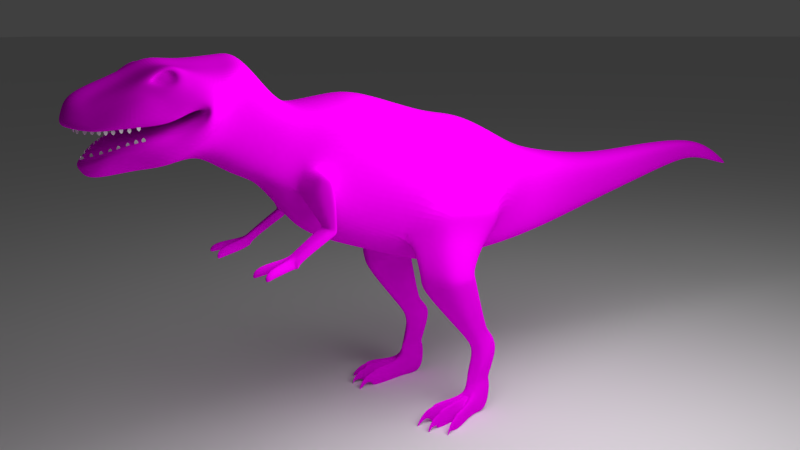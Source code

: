 # Source: trex.blend  (saved by Blender 2.73.0; exported with 4.5.12 LTS)
import bpy
from mathutils import Matrix  # noqa: F401  (used for matrix-valued properties, if any)

bpy.ops.wm.read_factory_settings(use_empty=True)
scene = bpy.context.scene
scene.name = 'Scene'

# ---- collections
col_collection_1 = bpy.data.collections.new('Collection 1'); scene.collection.children.link(col_collection_1)
col_collection_10 = bpy.data.collections.new('Collection 10'); scene.collection.children.link(col_collection_10)

# ---- images (referenced by path relative to the original .blend; pixels are not part of the script)
import os
ASSET_DIR = os.environ.get("B2B_ASSET_DIR", "")  # directory of the original .blend (textures are referenced by path, not embedded)
HERE = os.path.dirname(os.path.abspath(__file__))  # packed textures are extracted next to this script under _unpacked/

def load_image(name, relpath, width, height, colorspace="sRGB"):
    """Load a texture the original file referenced (path relative to the .blend, or extracted next to this script)."""
    p = next((c for c in (os.path.join(HERE, relpath), os.path.join(ASSET_DIR, relpath)) if relpath and os.path.exists(c)), "")
    if p:
        img = bpy.data.images.load(p, check_existing=True)
        img.name = name
    else:  # same state as the original file: an image datablock whose file is absent (Cycles renders it pink)
        img = bpy.data.images.new(name, width, height)
        img.source = "FILE"
        img.filepath = "//" + (relpath or name)
    img.colorspace_settings.name = colorspace
    return img
img_trex_tex_png = load_image('trex_tex.png', 'trex_tex.png', 1024, 1024, 'sRGB')

# ---- materials (node trees are filled in below, after node groups)
mat_material = bpy.data.materials.new('Material')
mat_material.alpha_threshold = 0.0
mat_material.roughness = 0.5
mat_material.line_color = (0.0, 0.0, 0.0, 1.0)

# ---- material node trees
mat_material.use_nodes = True; mat_material.node_tree.nodes.clear()
_N = mat_material.node_tree.nodes; _L = mat_material.node_tree.links
n0 = _N.new('ShaderNodeOutputMaterial'); n0.name = 'Material Output'; n0.location = (300, 300)
n1 = _N.new('ShaderNodeBsdfDiffuse'); n1.name = 'Diffuse BSDF'; n1.location = (10, 300)
n2 = _N.new('ShaderNodeTexImage'); n2.name = 'Image Texture'; n2.location = (-180, 300)
n2.width = 140
n2.image = img_trex_tex_png
_L.new(n1.outputs[0], n0.inputs[0])
_L.new(n2.outputs[0], n1.inputs[0])
n0.is_active_output = True

# ---- world
world_world = bpy.data.worlds.new('World'); scene.world = world_world
world_world.color = (0.05088, 0.05088, 0.05088)
world_world.use_sun_shadow = False
world_world.sun_shadow_jitter_overblur = 0.0
world_world.cycles.sampling_method = 'MANUAL'
world_world.cycles.sample_map_resolution = 256

# ---- cameras
cam_camera_001 = bpy.data.cameras.new('Camera.001')
cam_camera_001.clip_end = 100.0
cam_camera_001.lens = 35.0
cam_camera_001.sensor_width = 32.0
cam_camera_001.sensor_height = 18.0
cam_camera_001.display_size = 2.0
cam_camera_001.dof.focus_distance = 0.0

# ---- lights
light_point = bpy.data.lights.new('Point', 'POINT')
light_point.transmission_factor = 0.0
light_point.energy = 1000.0
light_point.shadow_buffer_clip_start = 0.5
light_point.shadow_soft_size = 3.0
light_point.shadow_maximum_resolution = 0.006
light_point.use_absolute_resolution = True
light_point.cycles.use_multiple_importance_sampling = False

# ---- meshes
me_cube = bpy.data.meshes.new('Cube')
me_cube.from_pydata([(0.5482, -3.654, 1.434), (0.2405, -4.364, 1.316), (0.4151, -3.627, 1.807), (0.1681, -4.33, 1.557), (0.5728, -3.543, 1.481), (0.4804, -3.287, 1.674), (0.5804, -3.509, 1.45), (0.4817, -3.409, 1.234), (0.4176, -3.686, 1.339), (0.0, -3.917, 1.403), (0.4163, -3.802, 1.048), (0.0, -3.824, 1.927), (0.2796, -4.29, 1.163), (0.3686, -3.793, 1.871), (0.1736, -4.203, 1.027), (0.5002, -3.78, 1.308), (5.408e-07, -3.604, 1.454), (0.0, -4.629, 1.346), (0.0, -3.587, 1.879), (0.0, -4.51, 1.661), (6.305e-07, -3.444, 1.521), (0.0, -3.143, 1.938), (9.895e-07, -3.394, 1.477), (0.3055, -3.246, 1.412), (9.895e-07, -3.588, 1.393), (0.0, -3.717, 0.9265), (1.079e-06, -4.522, 1.071), (1.169e-06, -4.397, 0.8806), (0.4443, -4.123, 1.356), (0.3145, -4.051, 1.699), (0.0, -4.282, 1.344), (0.0, -4.061, 1.79), (0.3449, -3.953, 1.072), (0.4769, -3.976, 1.273), (0.0, -4.069, 1.227), (0.0, -4.001, 0.9332), (0.5143, -3.647, 1.66), (0.2274, -4.346, 1.441), (0.5601, -3.41, 1.582), (0.5644, -3.478, 1.314), (0.4916, -3.739, 1.264), (0.4671, -3.833, 1.593), (0.2712, -4.245, 1.092), (0.0, -4.457, 0.9719), (0.0, -4.567, 1.51), (0.4121, -4.105, 1.513), (0.4436, -3.964, 1.168), (0.3633, -4.033, 1.625), (0.3802, -3.748, 1.769), (0.3663, -3.797, 1.788), (0.3501, -3.875, 1.736), (0.4099, -3.754, 1.725), (0.3958, -3.809, 1.705), (0.3647, -3.869, 1.714), (0.3872, -3.911, 1.691), (0.437, -3.815, 1.676), (0.3638, -3.92, 1.727), (0.4596, -3.726, 1.708), (0.3898, -3.796, 1.809), (0.4121, -3.717, 1.779), (0.3917, -3.948, 1.671), (0.3608, -3.959, 1.718), (0.3951, -3.795, 1.828), (0.4245, -3.69, 1.787), (0.4575, -3.821, 1.651), (0.4874, -3.703, 1.694), (0.2062, -3.899, 1.387), (0.1546, -3.817, 1.847), (0.2251, -3.641, 1.415), (0.1633, -4.486, 1.309), (0.1728, -3.621, 1.795), (0.113, -4.407, 1.577), (0.2347, -3.509, 1.47), (0.1985, -3.215, 1.78), (0.2377, -3.468, 1.433), (0.332, -3.08, 1.756), (0.226, -3.628, 1.364), (0.1733, -3.762, 0.9718), (0.1459, -4.398, 1.097), (0.1188, -4.294, 0.9382), (0.1843, -4.199, 1.323), (0.1333, -4.049, 1.704), (0.1971, -4.024, 1.226), (0.1452, -3.978, 0.9846), (0.151, -4.445, 1.448), (0.1332, -4.344, 1.014), (0.2456, -3.372, 1.15), (0.0, -3.005, 1.913), (0.0, -3.432, 1.026), (0.1758, -3.022, 1.878), (0.1371, -3.409, 1.072), (0.2973, -2.984, 1.13), (0.3222, -2.828, 1.453), (0.241, -3.09, 0.9311), (0.0, -2.758, 1.6), (0.0, -3.147, 0.8138), (0.1755, -2.773, 1.568), (0.1391, -3.126, 0.8574), (0.3279, -2.757, 1.03), (0.3488, -2.641, 1.308), (0.2807, -2.846, 0.819), (0.0, -2.588, 1.434), (0.0, -2.888, 0.7183), (0.2257, -2.6, 1.406), (0.1952, -2.872, 0.7557), (0.3519, -2.535, 0.889), (0.3771, -2.437, 1.283), (0.2949, -2.608, 0.6225), (0.0, -2.373, 1.435), (0.0, -2.735, 0.5722), (0.2286, -2.387, 1.401), (0.1918, -2.716, 0.6173), (0.4324, -2.33, 0.8396), (0.4682, -2.093, 1.274), (0.4215, -2.302, 0.5555), (0.0, -2.002, 1.491), (0.0, -2.517, 0.2639), (0.2572, -2.023, 1.443), (0.1276, -2.49, 0.328), (0.4602, -2.032, 0.6863), (0.5021, -1.825, 1.252), (0.3656, -2.189, 0.2553), (0.0, -1.731, 1.51), (0.0, -2.264, 0.05002), (0.2555, -1.752, 1.452), (0.1944, -2.236, 0.1263), (0.6003, -1.388, 0.5488), (0.5021, -0.9869, 0.9597), (0.3656, -1.426, -0.01196), (0.0, -0.8928, 1.217), (0.0, -1.426, -0.2424), (0.2555, -0.9137, 1.16), (0.1944, -1.398, -0.1661), (0.5237, -0.5919, 0.9145), (0.3742, -0.8807, -0.2122), (0.0, -0.5173, 1.205), (0.0, -0.9401, -0.4442), (0.2536, -0.5339, 1.141), (0.1866, -0.918, -0.358), (0.5844, -0.002105, 0.4021), (0.4824, -0.109, 0.7345), (0.3582, -0.3913, -0.2189), (0.0, -0.06042, 0.9791), (0.0, -0.3358, -0.4077), (0.2581, -0.0712, 0.9248), (0.2024, -0.3214, -0.3352), (0.4227, 0.1445, 0.1344), (0.4545, 0.2338, 0.5844), (0.3506, 0.07639, -0.2085), (0.0, 0.2745, 0.7892), (0.0, 0.04396, -0.3718), (0.2668, 0.2655, 0.7438), (0.2202, 0.05601, -0.3111), (0.3881, 0.7099, 0.1383), (0.4129, 0.7487, 0.4932), (0.332, 0.6802, -0.1319), (0.0, 0.7664, 0.6546), (0.0, 0.6661, -0.2607), (0.2668, 0.7625, 0.6188), (0.2306, 0.6714, -0.2128), (0.2197, 1.628, 0.1723), (0.2359, 1.654, 0.4031), (0.1833, 1.609, -0.003474), (0.0, 1.665, 0.5081), (0.0, 1.6, -0.08722), (0.1409, 1.662, 0.4848), (0.1173, 1.603, -0.05609), (0.1578, 2.519, 0.2895), (0.1702, 2.539, 0.4665), (0.1299, 2.505, 0.1547), (0.0, 2.548, 0.547), (0.0, 2.498, 0.09045), (0.09733, 2.546, 0.5291), (0.07926, 2.5, 0.1143), (0.09841, 3.427, 0.3943), (0.1053, 3.437, 0.4924), (0.08291, 3.418, 0.3195), (0.0, 3.442, 0.537), (0.0, 3.414, 0.2839), (0.06488, 3.441, 0.5271), (0.05486, 3.416, 0.2972), (0.08351, 3.856, 0.3236), (0.08895, 3.865, 0.4015), (0.07121, 3.85, 0.2643), (0.0, 3.869, 0.4369), (0.0, 3.847, 0.2361), (0.0569, 3.868, 0.4291), (0.04895, 3.848, 0.2466), (0.05273, 4.208, 0.1925), (0.05553, 4.212, 0.2326), (0.04639, 4.204, 0.1619), (0.0, 4.214, 0.2509), (0.0, 4.203, 0.1474), (0.03902, 4.214, 0.2468), (0.03492, 4.203, 0.1528), (0.0, 4.538, 0.05644), (0.7451, -1.029, 0.2762), (0.7085, -1.044, 0.08526), (0.739, -0.5686, 0.2195), (0.7057, -0.6432, 0.005252), (0.5181, -0.49, -0.1551), (0.6582, -0.1943, 0.3477), (0.5237, -1.276, 0.01803), (0.6703, -1.248, 0.4705), (0.3929, -1.015, -0.3441), (0.7004, -0.3041, 0.3061), (0.7103, -1.167, 0.41), (0.455, -1.366, -0.3441), (0.6095, -0.5464, -0.1073), (0.6141, -1.191, 0.03922), (0.4469, -0.6992, -0.3441), (0.8271, -1.119, -0.3441), (0.824, -0.8615, -0.3441), (0.6205, -0.7628, -0.3441), (0.6265, -1.27, -0.3441), (0.7196, -0.7991, -0.3441), (0.7246, -1.214, -0.3441), (0.3929, -0.9751, -0.4871), (0.455, -1.317, -0.5687), (0.4469, -0.6683, -0.4139), (0.8271, -1.077, -0.5115), (0.824, -0.8262, -0.4516), (0.6205, -0.7302, -0.4287), (0.6265, -1.223, -0.5463), (0.7196, -0.7655, -0.4371), (0.7246, -1.169, -0.5335), (0.5529, -0.6618, -1.044), (0.5725, -0.8429, -1.087), (0.5699, -0.4994, -1.005), (0.6894, -0.7158, -1.057), (0.6885, -0.583, -1.025), (0.6245, -0.5322, -1.013), (0.6264, -0.7931, -1.076), (0.6557, -0.5509, -1.018), (0.6572, -0.7647, -1.069), (0.5665, -0.5766, -1.172), (0.5824, -0.7013, -1.258), (0.5803, -0.4647, -1.094), (0.6778, -0.6138, -1.198), (0.677, -0.5223, -1.134), (0.6248, -0.4873, -1.11), (0.6264, -0.667, -1.235), (0.6503, -0.5002, -1.119), (0.6515, -0.6474, -1.221), (0.541, -0.5285, -1.287), (0.5637, -0.7064, -1.411), (0.5607, -0.369, -1.176), (0.6997, -0.5816, -1.324), (0.6986, -0.4511, -1.233), (0.6242, -0.4012, -1.199), (0.6264, -0.6575, -1.377), (0.6604, -0.4195, -1.212), (0.6623, -0.6295, -1.357), (0.5246, -0.5318, -1.409), (0.5516, -0.7438, -1.556), (0.5481, -0.3417, -1.277), (0.7138, -0.595, -1.452), (0.7125, -0.4395, -1.345), (0.6238, -0.38, -1.303), (0.6264, -0.6855, -1.515), (0.667, -0.4019, -1.318), (0.6692, -0.6522, -1.492), (0.5513, -0.577, -1.562), (0.5713, -0.7623, -1.606), (0.5687, -0.4109, -1.523), (0.6908, -0.6323, -1.575), (0.6898, -0.4964, -1.543), (0.6244, -0.4444, -1.531), (0.6264, -0.7114, -1.594), (0.6563, -0.4635, -1.536), (0.6579, -0.6823, -1.587), (0.5601, -0.6011, -1.638), (0.5777, -0.7691, -1.638), (0.5754, -0.4505, -1.637), (0.6833, -0.6512, -1.638), (0.6824, -0.528, -1.637), (0.6247, -0.4809, -1.637), (0.6264, -0.723, -1.638), (0.6528, -0.4982, -1.637), (0.6542, -0.6966, -1.638), (0.5515, -0.5892, -1.674), (0.5714, -0.779, -1.675), (0.5688, -0.419, -1.673), (0.6907, -0.6458, -1.674), (0.6897, -0.5066, -1.674), (0.6245, -0.4533, -1.674), (0.6264, -0.7268, -1.674), (0.6562, -0.4729, -1.674), (0.6578, -0.697, -1.674), (0.5288, -0.635, -1.819), (0.5547, -0.7537, -1.78), (0.5514, -0.4198, -1.873), (0.7102, -0.7066, -1.801), (0.7089, -0.5306, -1.845), (0.6239, -0.4632, -1.862), (0.6152, -0.809, -1.775), (0.6653, -0.488, -1.856), (0.6674, -0.7713, -1.785), (0.6264, -0.809, -1.775), (0.7311, -1.192, -0.4399), (0.8404, -1.098, -0.4288), (0.7258, -0.7821, -0.3912), (0.8371, -0.8437, -0.3985), (0.3774, -0.9946, -0.4165), (0.4436, -1.341, -0.4578), (0.435, -0.6835, -0.3794), (0.6266, -1.246, -0.4464), (0.6201, -0.7463, -0.3869), (0.5288, -0.7041, -2.024), (0.5547, -0.815, -2.025), (0.5514, -0.4822, -2.023), (0.7102, -0.7779, -2.024), (0.7089, -0.5964, -2.023), (0.6239, -0.5269, -2.023), (0.6119, -0.8575, -2.025), (0.6653, -0.5525, -2.023), (0.6674, -0.8446, -2.024), (0.834, -0.9381, -1.811), (0.7912, -1.003, -1.795), (0.7912, -1.076, -2.034), (0.834, -1.009, -2.034), (0.5912, -1.079, -1.784), (0.5307, -1.024, -1.789), (0.5307, -1.085, -2.034), (0.5879, -1.128, -2.033), (0.7226, -1.062, -1.786), (0.6704, -1.1, -1.776), (0.6671, -1.149, -2.026), (0.7226, -1.136, -2.026), (0.8634, -1.056, -1.828), (0.8272, -1.11, -1.814), (0.8272, -1.172, -2.016), (0.8634, -1.116, -2.016), (0.5818, -1.186, -1.799), (0.5285, -1.137, -1.803), (0.5285, -1.178, -2.002), (0.5789, -1.215, -2.002), (0.7298, -1.177, -1.805), (0.6861, -1.209, -1.797), (0.6833, -1.25, -2.006), (0.7298, -1.239, -2.006), (0.563, -1.365, -1.941), (0.5463, -1.35, -1.943), (0.5463, -1.367, -2.011), (0.5621, -1.379, -2.011), (0.5653, -1.317, -1.959), (0.5666, -1.298, -1.861), (0.5429, -1.3, -1.959), (0.5429, -1.276, -1.863), (0.5661, -1.26, -1.939), (0.542, -1.242, -1.939), (0.542, -1.216, -1.836), (0.5675, -1.24, -1.834), (0.5734, -1.208, -1.977), (0.5343, -1.179, -1.977), (0.5343, -1.147, -1.822), (0.5756, -1.185, -1.818), (0.5544, -1.384, -2.022), (0.693, -1.23, -1.974), (0.6928, -1.212, -1.831), (0.7227, -1.19, -1.836), (0.7236, -1.218, -1.973), (0.7016, -1.274, -1.962), (0.6994, -1.252, -1.843), (0.7217, -1.231, -1.848), (0.7268, -1.265, -1.961), (0.7088, -1.313, -1.964), (0.707, -1.294, -1.866), (0.7256, -1.277, -1.869), (0.7299, -1.305, -1.964), (0.7185, -1.33, -1.97), (0.7162, -1.337, -1.914), (0.7285, -1.325, -1.914), (0.7325, -1.325, -1.969), (0.7209, -1.347, -1.989), (0.7185, -1.353, -1.939), (0.7308, -1.342, -1.939), (0.7349, -1.342, -1.988), (0.7279, -1.371, -2.023), (0.8581, -1.072, -1.854), (0.8352, -1.111, -1.844), (0.8352, -1.155, -1.988), (0.8609, -1.115, -1.988), (0.8732, -1.116, -1.861), (0.8504, -1.15, -1.853), (0.8504, -1.189, -1.98), (0.8732, -1.154, -1.98), (0.8813, -1.164, -1.892), (0.8666, -1.187, -1.887), (0.8666, -1.212, -1.969), (0.8872, -1.19, -1.973), (0.8919, -1.202, -1.924), (0.881, -1.219, -1.922), (0.881, -1.228, -1.986), (0.8919, -1.211, -1.983), (0.9016, -1.234, -1.962), (0.8947, -1.244, -1.965), (0.8903, -1.233, -2.001), (0.8909, -1.228, -1.996), (0.9001, -1.241, -2.016), (0.5926, -2.483, 0.7966), (0.5681, -2.515, 0.6687), (0.6273, -2.395, 0.7754), (0.6227, -2.383, 0.6398), (0.5114, -2.315, 0.5709), (0.5212, -2.34, 0.8295), (0.448, -2.527, 0.8744), (0.3961, -2.594, 0.6318), (0.5905, -2.367, 0.8033), (0.4972, -2.555, 0.656), (0.5831, -2.348, 0.6106), (0.5359, -2.506, 0.8367), (0.3449, -2.511, 0.478), (0.4385, -2.284, 0.478), (0.5469, -2.441, 0.478), (0.5873, -2.344, 0.478), (0.505, -2.294, 0.478), (0.4198, -2.5, 0.478), (0.4945, -2.471, 0.478), (0.558, -2.318, 0.478), (0.4094, -2.406, 0.3038), (0.4605, -2.283, 0.3038), (0.5196, -2.369, 0.3038), (0.5417, -2.316, 0.3038), (0.4967, -2.288, 0.3038), (0.4502, -2.401, 0.3038), (0.491, -2.385, 0.3038), (0.5257, -2.301, 0.3038), (0.391, -2.409, 0.3018), (0.4542, -2.279, 0.2206), (0.5274, -2.369, 0.277), (0.5547, -2.314, 0.242), (0.4991, -2.285, 0.224), (0.4415, -2.403, 0.2979), (0.492, -2.387, 0.2878), (0.5349, -2.299, 0.2327), (0.4014, -2.454, 0.2815), (0.4578, -2.359, 0.1843), (0.523, -2.425, 0.2518), (0.5473, -2.384, 0.2099), (0.4978, -2.362, 0.1884), (0.4465, -2.449, 0.2769), (0.4915, -2.437, 0.2647), (0.5297, -2.373, 0.1988), (0.4142, -2.716, 0.1145), (0.4621, -2.635, 0.03183), (0.5176, -2.691, 0.08923), (0.5383, -2.656, 0.0536), (0.4961, -2.638, 0.03527), (0.4525, -2.712, 0.1105), (0.4908, -2.702, 0.1002), (0.5233, -2.647, 0.04414), (0.4142, -2.777, 0.06528), (0.4621, -2.696, -0.01738), (0.5176, -2.752, 0.04003), (0.5383, -2.717, 0.004394), (0.4961, -2.699, -0.01394), (0.4525, -2.773, 0.06129), (0.5045, -2.763, 0.051), (0.5233, -2.708, -0.005063), (0.3903, -2.752, -0.04785), (0.454, -2.699, -0.02576), (0.5277, -2.74, -0.03693), (0.5552, -2.739, -0.03518), (0.4992, -2.706, -0.02725), (0.4588, -2.771, -0.04613), (0.5353, -2.722, -0.03109), (0.4092, -3.07, 0.0276), (0.3709, -3.074, 0.03158), (0.347, -3.049, -0.08154), (0.4155, -3.068, -0.07982), (0.5496, -3.059, 0.03874), (0.5559, -3.056, -0.06868), (0.6248, -3.025, -0.05948), (0.6017, -3.049, 0.02844), (0.3747, -3.141, -0.1157), (0.6076, -3.119, -0.09795)], [], [(45, 47, 29, 3, 37), (70, 2, 5, 73), (73, 5, 75, 89), (36, 0, 4, 38), (10, 77, 90, 86), (38, 4, 6, 39), (83, 32, 14, 79), (39, 6, 8, 40), (68, 66, 9, 16), (56, 54, 53, 50), (46, 33, 12, 42), (82, 34, 26, 78), (85, 78, 26, 43), (74, 22, 24, 76), (70, 18, 11, 67), (72, 20, 22, 74), (68, 16, 20, 72), (84, 71, 19, 44), (81, 31, 19, 71), (80, 69, 17, 30), (66, 80, 30, 9), (67, 11, 31, 81), (54, 55, 52, 53), (76, 24, 34, 82), (40, 8, 33, 46), (77, 10, 32, 83), (10, 40, 46, 32), (15, 41, 45, 28), (69, 84, 44, 17), (79, 85, 43, 27), (32, 46, 42, 14), (0, 36, 41, 15), (7, 39, 40, 10), (5, 38, 39, 7), (2, 36, 38, 5), (28, 45, 37, 1), (41, 47, 45), (51, 48, 49, 52), (50, 53, 52, 49), (55, 57, 51, 52), (58, 56, 50, 49), (59, 58, 49, 48), (57, 59, 48, 51), (65, 63, 59, 57), (63, 62, 58, 59), (62, 61, 56, 58), (64, 65, 57, 55), (60, 64, 55, 54), (61, 60, 54, 56), (29, 47, 60, 61), (47, 41, 64, 60), (41, 36, 65, 64), (13, 29, 61, 62), (2, 13, 62, 63), (36, 2, 63, 65), (14, 42, 85, 79), (1, 37, 84, 69), (25, 77, 83, 35), (8, 76, 82, 33), (13, 67, 81, 29), (15, 28, 80, 66), (28, 1, 69, 80), (29, 81, 71, 3), (37, 3, 71, 84), (0, 68, 72, 4), (4, 72, 74, 6), (2, 70, 67, 13), (6, 74, 76, 8), (42, 12, 78, 85), (33, 82, 78, 12), (0, 15, 66, 68), (35, 83, 79, 27), (77, 25, 88, 90), (21, 73, 89, 87), (18, 70, 73, 21), (7, 10, 86, 23), (5, 7, 23, 75), (87, 89, 96, 94), (75, 23, 91, 92), (23, 86, 93, 91), (90, 88, 95, 97), (89, 75, 92, 96), (86, 90, 97, 93), (101, 103, 110, 108), (99, 98, 105, 106), (98, 100, 107, 105), (104, 102, 109, 111), (103, 99, 106, 110), (100, 104, 111, 107), (108, 110, 117, 115), (106, 105, 112, 113), (410, 408, 402, 403), (111, 109, 116, 118), (110, 106, 113, 117), (107, 111, 118, 114), (115, 117, 124, 122), (113, 112, 119, 120), (112, 114, 121, 119), (118, 116, 123, 125), (117, 113, 120, 124), (114, 118, 125, 121), (122, 124, 131, 129), (120, 119, 126, 127), (119, 121, 128, 126), (125, 123, 130, 132), (124, 120, 127, 131), (121, 125, 132, 128), (129, 131, 137, 135), (132, 130, 136, 138), (131, 127, 133, 137), (128, 132, 138, 134), (135, 137, 144, 142), (126, 139, 140, 133, 127), (138, 136, 143, 145), (137, 133, 140, 144), (134, 138, 145, 141), (142, 144, 151, 149), (140, 139, 146, 147), (139, 141, 148, 146), (145, 143, 150, 152), (144, 140, 147, 151), (141, 145, 152, 148), (149, 151, 158, 156), (147, 146, 153, 154), (146, 148, 155, 153), (152, 150, 157, 159), (151, 147, 154, 158), (148, 152, 159, 155), (156, 158, 165, 163), (154, 153, 160, 161), (153, 155, 162, 160), (159, 157, 164, 166), (158, 154, 161, 165), (155, 159, 166, 162), (163, 165, 172, 170), (161, 160, 167, 168), (160, 162, 169, 167), (166, 164, 171, 173), (165, 161, 168, 172), (162, 166, 173, 169), (170, 172, 179, 177), (168, 167, 174, 175), (167, 169, 176, 174), (173, 171, 178, 180), (172, 168, 175, 179), (169, 173, 180, 176), (177, 179, 186, 184), (175, 174, 181, 182), (174, 176, 183, 181), (180, 178, 185, 187), (179, 175, 182, 186), (176, 180, 187, 183), (184, 186, 193, 191), (182, 181, 188, 189), (181, 183, 190, 188), (187, 185, 192, 194), (186, 182, 189, 193), (183, 187, 194, 190), (208, 205, 198, 199), (209, 197, 196, 206), (197, 199, 198, 196), (206, 196, 198, 205), (197, 211, 212, 199), (209, 216, 211, 197), (128, 207, 214, 202), (202, 214, 216, 209), (126, 203, 201, 139), (128, 202, 203, 126), (141, 139, 201, 200), (208, 199, 212, 215), (200, 208, 215, 213), (203, 206, 205, 201), (202, 209, 206, 203), (200, 201, 205, 208), (141, 200, 213, 210), (141, 210, 204, 134), (134, 204, 207, 128), (299, 225, 220, 300), (301, 302, 221, 224), (303, 217, 218, 304), (305, 219, 217, 303), (304, 218, 223, 306), (300, 220, 221, 302), (307, 301, 224, 222), (306, 223, 225, 299), (305, 307, 222, 219), (225, 234, 229, 220), (224, 221, 230, 233), (217, 226, 227, 218), (219, 228, 226, 217), (218, 227, 232, 223), (220, 229, 230, 221), (222, 224, 233, 231), (223, 232, 234, 225), (219, 222, 231, 228), (234, 243, 238, 229), (233, 230, 239, 242), (226, 235, 236, 227), (228, 237, 235, 226), (227, 236, 241, 232), (229, 238, 239, 230), (231, 233, 242, 240), (232, 241, 243, 234), (228, 231, 240, 237), (243, 252, 247, 238), (242, 239, 248, 251), (235, 244, 245, 236), (237, 246, 244, 235), (236, 245, 250, 241), (238, 247, 248, 239), (240, 242, 251, 249), (241, 250, 252, 243), (237, 240, 249, 246), (252, 261, 256, 247), (251, 248, 257, 260), (244, 253, 254, 245), (246, 255, 253, 244), (245, 254, 259, 250), (247, 256, 257, 248), (249, 251, 260, 258), (250, 259, 261, 252), (246, 249, 258, 255), (261, 270, 265, 256), (260, 257, 266, 269), (253, 262, 263, 254), (255, 264, 262, 253), (254, 263, 268, 259), (256, 265, 266, 257), (258, 260, 269, 267), (259, 268, 270, 261), (255, 258, 267, 264), (270, 279, 274, 265), (269, 266, 275, 278), (262, 271, 272, 263), (264, 273, 271, 262), (263, 272, 277, 268), (265, 274, 275, 266), (267, 269, 278, 276), (268, 277, 279, 270), (264, 267, 276, 273), (279, 288, 283, 274), (278, 275, 284, 287), (271, 280, 281, 272), (273, 282, 280, 271), (272, 281, 286, 277), (274, 283, 284, 275), (276, 278, 287, 285), (277, 286, 288, 279), (273, 276, 285, 282), (288, 297, 292, 283), (287, 284, 293, 296), (280, 289, 290, 281), (282, 291, 289, 280), (281, 290, 295, 286), (283, 292, 293, 284), (285, 287, 296, 294), (286, 295, 297, 288), (282, 285, 294, 291), (210, 213, 307, 305), (214, 306, 299, 216), (213, 215, 301, 307), (211, 300, 302, 212), (207, 304, 306, 214), (210, 305, 303, 204), (204, 303, 304, 207), (215, 212, 302, 301), (216, 299, 300, 211), (293, 312, 315, 296), (290, 289, 308, 309), (289, 291, 310, 308), (293, 292, 311, 312), (296, 315, 313, 294), (294, 313, 310, 291), (297, 318, 317, 292), (316, 319, 318, 297), (311, 320, 319, 316), (292, 317, 320, 311), (290, 322, 321, 295), (309, 323, 322, 290), (314, 324, 323, 309), (295, 321, 324, 314), (295, 326, 325, 297), (314, 327, 326, 295), (316, 328, 327, 314), (297, 325, 328, 316), (340, 337, 360, 361), (345, 346, 341, 344), (332, 329, 379, 382), (359, 358, 362, 363), (347, 345, 344, 343), (348, 347, 343, 342), (346, 348, 342, 341), (352, 351, 348, 346), (351, 350, 347, 348), (350, 349, 345, 347), (349, 352, 346, 345), (353, 356, 352, 349), (354, 353, 349, 350), (355, 354, 350, 351), (356, 355, 351, 352), (333, 334, 355, 356), (334, 335, 354, 355), (335, 336, 353, 354), (336, 333, 356, 353), (364, 363, 367, 368), (337, 338, 359, 360), (338, 339, 358, 359), (339, 340, 361, 358), (360, 359, 363, 364), (344, 341, 357), (343, 344, 357), (342, 343, 357), (341, 342, 357), (358, 361, 365, 362), (361, 360, 364, 365), (368, 367, 371, 372), (363, 362, 366, 367), (362, 365, 369, 366), (365, 364, 368, 369), (372, 371, 375, 376), (367, 366, 370, 371), (366, 369, 373, 370), (369, 368, 372, 373), (371, 370, 374, 375), (370, 373, 377, 374), (373, 372, 376, 377), (376, 375, 378), (375, 374, 378), (374, 377, 378), (377, 376, 378), (382, 379, 383, 386), (331, 332, 382, 381), (330, 331, 381, 380), (329, 330, 380, 379), (386, 383, 387, 390), (381, 382, 386, 385), (380, 381, 385, 384), (379, 380, 384, 383), (390, 387, 391, 394), (385, 386, 390, 389), (384, 385, 389, 388), (383, 384, 388, 387), (394, 391, 395, 398), (389, 390, 394, 393), (388, 389, 393, 392), (387, 388, 392, 391), (393, 394, 398, 397), (392, 393, 397, 396), (391, 392, 396, 395), (398, 395, 399), (397, 398, 399), (396, 397, 399), (395, 396, 399), (310, 313, 315, 312, 311, 316, 314, 309, 308), (411, 409, 401, 400), (401, 403, 402, 400), (408, 411, 400, 402), (112, 105, 406, 405), (105, 107, 407, 406), (114, 112, 405, 404), (405, 406, 411, 408), (406, 407, 409, 411), (404, 405, 408, 410), (419, 415, 423, 427), (418, 417, 425, 426), (417, 412, 420, 425), (416, 419, 427, 424), (415, 414, 422, 423), (414, 418, 426, 422), (413, 416, 424, 421), (412, 413, 421, 420), (427, 423, 431, 435), (426, 425, 433, 434), (425, 420, 428, 433), (424, 427, 435, 432), (423, 422, 430, 431), (422, 426, 434, 430), (421, 424, 432, 429), (420, 421, 429, 428), (435, 431, 439, 443), (434, 433, 441, 442), (433, 428, 436, 441), (432, 435, 443, 440), (431, 430, 438, 439), (430, 434, 442, 438), (429, 432, 440, 437), (428, 429, 437, 436), (443, 439, 447, 451), (442, 441, 449, 450), (441, 436, 444, 449), (440, 443, 451, 448), (439, 438, 446, 447), (438, 442, 450, 446), (437, 440, 448, 445), (436, 437, 445, 444), (451, 447, 455, 459), (450, 449, 457, 458), (449, 444, 452, 457), (448, 451, 459, 456), (447, 446, 454, 455), (446, 450, 458, 454), (445, 448, 456, 453), (444, 445, 453, 452), (459, 455, 463, 466), (456, 459, 466, 464), (455, 454, 462, 463), (453, 456, 464, 461), (452, 453, 461, 460), (454, 458, 462), (461, 464, 466, 463, 462, 465, 460), (471, 476, 474), (474, 476, 473), (473, 476, 472), (472, 476, 471), (468, 475, 467), (469, 475, 468), (470, 475, 469), (467, 475, 470), (94, 96, 103, 101), (92, 91, 98, 99), (91, 93, 100, 98), (97, 95, 102, 104), (96, 92, 99, 103), (93, 97, 104, 100), (191, 193, 195), (189, 188, 195), (188, 190, 195), (194, 192, 195), (193, 189, 195), (190, 194, 195), (295, 297, 298), (326, 327, 339, 338), (327, 328, 340, 339), (328, 325, 337, 340), (325, 326, 338, 337), (324, 321, 333, 336), (323, 324, 336, 335), (322, 323, 335, 334), (321, 322, 334, 333), (320, 317, 329, 332), (319, 320, 332, 331), (318, 319, 331, 330), (317, 318, 330, 329), (410, 403, 415, 419), (409, 407, 417, 418), (407, 107, 412, 417), (404, 410, 419, 416), (403, 401, 414, 415), (401, 409, 418, 414), (114, 404, 416, 413), (107, 114, 413, 412), (452, 468, 467, 457), (460, 469, 468, 452), (465, 470, 469, 460), (457, 467, 470, 465), (465, 472, 471, 457), (462, 473, 472, 465), (458, 474, 473, 462), (457, 471, 474, 458)])
_uv = me_cube.uv_layers.new(name='UVMap')
_uv.uv.foreach_set('vector', [0.4605, 0.2563, 0.4876, 0.3123, 0.4807, 0.3493, 0.3761, 0.2783, 0.3701, 0.2207, 0.5648, 0.6896, 0.6557, 0.6864, 0.6802, 0.8565, 0.5744, 0.8926, 0.5744, 0.8926, 0.6802, 0.8565, 0.6245, 0.9599, 0.5659, 0.9891, 0.6325, 0.3298, 0.6297, 0.2171, 0.6714, 0.2407, 0.7214, 0.2909, 0.6561, 0.5991, 0.565, 0.6192, 0.5514, 0.7954, 0.5921, 0.8142, 0.7214, 0.2909, 0.6714, 0.2407, 0.6842, 0.225, 0.6956, 0.1572, 0.5545, 0.5112, 0.6293, 0.5234, 0.5651, 0.3986, 0.5445, 0.3528, 0.6956, 0.1572, 0.6842, 0.225, 0.6177, 0.1696, 0.5978, 0.132, 0.5844, 0.6795, 0.5773, 0.5504, 0.5, 0.5414, 0.5, 0.698, 0.5299, 0.3633, 0.5332, 0.3456, 0.549, 0.3571, 0.5469, 0.3681, 0.5135, 0.08414, 0.5091, 0.1366, 0.3913, 0.08127, 0.4083, 0.04611, 0.5739, 0.4881, 0.5, 0.4657, 0.5, 0.2388, 0.5547, 0.301, 0.371, 0.007057, 0.3508, 0.04825, 0.3041, 0.03556, 0.3286, -0.01403, 0.5891, 0.766, 0.5, 0.8029, 0.5, 0.706, 0.5848, 0.6861, 0.5648, 0.6896, 0.5, 0.7066, 0.5, 0.5878, 0.558, 0.5914, 0.588, 0.7456, 0.5, 0.7782, 0.5, 0.8029, 0.5891, 0.766, 0.5844, 0.6795, 0.5, 0.698, 0.5, 0.7782, 0.588, 0.7456, 0.3332, 0.2241, 0.3474, 0.2885, 0.3088, 0.3304, 0.2873, 0.2549, 0.55, 0.4753, 0.5, 0.4696, 0.5, 0.245, 0.5424, 0.2965, 0.5691, 0.4003, 0.5613, 0.2571, 0.5, 0.1855, 0.5, 0.3592, 0.5773, 0.5504, 0.5691, 0.4003, 0.5, 0.3592, 0.5, 0.5414, 0.558, 0.5914, 0.5, 0.5878, 0.5, 0.4696, 0.55, 0.4753, 0.6452, 0.5443, 0.6639, 0.5923, 0.6484, 0.5953, 0.6368, 0.5653, 0.5848, 0.6861, 0.5, 0.706, 0.5, 0.4657, 0.5739, 0.4881, 0.5978, 0.132, 0.6177, 0.1696, 0.5091, 0.1366, 0.5135, 0.08414, 0.565, 0.6192, 0.6561, 0.5991, 0.6293, 0.5234, 0.5545, 0.5112, 0.5743, 0.02419, 0.5978, 0.132, 0.5135, 0.08414, 0.5176, 0.03579, 0.5823, 0.1539, 0.5627, 0.2963, 0.4605, 0.2563, 0.4538, 0.1781, 0.5613, 0.1543, 0.5566, 0.2241, 0.5, 0.2549, 0.5, 0.173, 0.3896, 0.9691, 0.371, 1.007, 0.3286, 0.986, 0.3512, 0.9403, 0.6293, 0.5234, 0.6663, 0.518, 0.6017, 0.3777, 0.5651, 0.3986, 0.6297, 0.2171, 0.6325, 0.3298, 0.5627, 0.2963, 0.5823, 0.1539, 0.7217, 0.1169, 0.6956, 0.1572, 0.5978, 0.132, 0.5743, 0.02419, 0.7674, 0.3371, 0.7214, 0.2909, 0.6956, 0.1572, 0.7217, 0.1169, 0.6398, 0.4035, 0.6325, 0.3298, 0.7214, 0.2909, 0.7674, 0.3371, 0.4538, 0.1781, 0.4605, 0.2563, 0.3701, 0.2207, 0.3636, 0.1581, 0.5627, 0.2963, 0.4876, 0.3123, 0.4605, 0.2563, 0.4468, 0.3522, 0.4524, 0.3402, 0.468, 0.3426, 0.4581, 0.3653, 0.4801, 0.3667, 0.4751, 0.3715, 0.4581, 0.3653, 0.468, 0.3426, 0.6639, 0.5923, 0.6724, 0.6369, 0.6537, 0.6232, 0.6484, 0.5953, 0.6462, 0.6018, 0.6364, 0.5399, 0.6313, 0.5625, 0.6374, 0.6013, 0.6545, 0.6416, 0.6462, 0.6018, 0.6374, 0.6013, 0.6426, 0.6261, 0.6724, 0.354, 0.6545, 0.3893, 0.6426, 0.3844, 0.6537, 0.3623, 0.6115, 0.3468, 0.6162, 0.3935, 0.6062, 0.3893, 0.6027, 0.354, 0.6162, 0.3935, 0.5768, 0.4139, 0.5764, 0.4047, 0.6062, 0.3893, 0.5768, 0.4139, 0.5153, 0.3591, 0.5299, 0.3633, 0.5764, 0.4047, 0.5673, 0.3256, 0.6115, 0.3468, 0.6027, 0.354, 0.5692, 0.3379, 0.5197, 0.3357, 0.5673, 0.3256, 0.5692, 0.3379, 0.5332, 0.3456, 0.5153, 0.3591, 0.5197, 0.3357, 0.5332, 0.3456, 0.5299, 0.3633, 0.4807, 0.3493, 0.4876, 0.3123, 0.5197, 0.3357, 0.5153, 0.3591, 0.4876, 0.3123, 0.5627, 0.2963, 0.5673, 0.3256, 0.5197, 0.3357, 0.5627, 0.2963, 0.6325, 0.3298, 0.6115, 0.3468, 0.5673, 0.3256, 0.5776, 0.4356, 0.4807, 0.3493, 0.5153, 0.3591, 0.5768, 0.4139, 0.6398, 0.4035, 0.5776, 0.4356, 0.5768, 0.4139, 0.6162, 0.3935, 0.6325, 0.3298, 0.6398, 0.4035, 0.6162, 0.3935, 0.6115, 0.3468, 0.4239, 0.01371, 0.4083, 0.04611, 0.371, 0.007057, 0.3896, -0.0309, 0.3636, 0.1581, 0.3701, 0.2207, 0.3332, 0.2241, 0.3178, 0.1543, 0.5, 0.6414, 0.565, 0.6192, 0.5545, 0.5112, 0.5, 0.4996, 0.6566, 0.657, 0.5848, 0.6861, 0.5739, 0.4881, 0.6789, 0.5122, 0.6382, 0.6035, 0.558, 0.5914, 0.55, 0.4753, 0.6179, 0.4743, 0.6876, 0.6098, 0.6666, 0.4384, 0.5691, 0.4003, 0.5773, 0.5504, 0.6666, 0.4384, 0.5902, 0.3182, 0.5613, 0.2571, 0.5691, 0.4003, 0.6179, 0.4743, 0.55, 0.4753, 0.5424, 0.2965, 0.563, 0.3348, 0.3701, 0.2207, 0.3761, 0.2783, 0.3474, 0.2885, 0.3332, 0.2241, 0.7056, 0.6729, 0.5844, 0.6795, 0.588, 0.7456, 0.7148, 0.7285, 0.7148, 0.7285, 0.588, 0.7456, 0.5891, 0.766, 0.7176, 0.7456, 0.6557, 0.6864, 0.5648, 0.6896, 0.558, 0.5914, 0.6382, 0.6035, 0.7176, 0.7456, 0.5891, 0.766, 0.5848, 0.6861, 0.6566, 0.657, 0.4083, 0.04611, 0.3913, 0.08127, 0.3508, 0.04825, 0.371, 0.007057, 0.6789, 0.5122, 0.5739, 0.4881, 0.5547, 0.301, 0.6048, 0.3551, 0.7056, 0.6729, 0.6876, 0.6098, 0.5773, 0.5504, 0.5844, 0.6795, 0.5, 0.4996, 0.5545, 0.5112, 0.5445, 0.3528, 0.5, 0.3016, 0.565, 0.6192, 0.5, 0.6414, 0.5, 0.7842, 0.5514, 0.7954, 0.5, 0.9287, 0.5744, 0.8926, 0.5659, 0.9891, 0.5, 0.9975, 0.5, 0.7066, 0.5648, 0.6896, 0.5744, 0.8926, 0.5, 0.9287, 0.6806, 0.7956, 0.6561, 0.5991, 0.5921, 0.8142, 0.6146, 0.8772, 0.6802, 0.3371, 0.6806, 0.1169, 0.6146, 0.2062, 0.6245, 0.3782, 0.5, 0.4564, 0.5659, 0.439, 0.5658, 0.2839, 0.5, 0.3002, 0.8449, 0.3782, 0.7829, 0.2062, 0.8811, 0.06514, 0.9394, 0.2267, 0.7829, 0.2062, 0.7357, 0.07523, 0.8412, -0.03445, 0.8811, 0.06514, 0.5514, 0.7954, 0.5, 0.7842, 0.5, 0.9267, 0.5522, 0.9372, 0.5659, 0.439, 0.6245, 0.3782, 0.6208, 0.2267, 0.5658, 0.2839, 0.5921, 0.8142, 0.5514, 0.7954, 0.5522, 0.9372, 0.5904, 0.9549, 0.5, 0.206, 0.5847, 0.2001, 0.5857, 0.3064, 0.5, 0.3135, 0.2597, 0.1539, 0.2161, 0.01514, 0.2994, -0.05552, 0.3362, 0.1415, 0.2161, 0.01514, 0.1829, -0.09052, 0.2719, -0.1888, 0.2994, -0.05552, 0.5732, 0.0639, 0.5, 0.05606, 0.5, 0.1326, 0.5719, 0.1421, 0.5847, 0.2001, 0.6308, 0.1796, 0.6414, 0.2816, 0.5857, 0.3064, 0.6053, 0.07715, 0.5732, 0.0639, 0.5719, 0.1421, 0.6106, 0.1959, 0.5, 0.3135, 0.5857, 0.3064, 0.5964, 0.4887, 0.5, 0.4988, 0.3362, 0.1415, 0.2994, -0.05552, 0.3762, -0.08018, 0.4651, 0.1372, 0.7187, 0.8053, 0.7214, 0.9016, 0.7353, 0.8877, 0.7335, 0.8199, 0.5719, 0.8087, 0.5, 0.7861, 0.5, 0.6319, 0.5478, 0.664, 0.5857, 0.3064, 0.6414, 0.2816, 0.6756, 0.4534, 0.5964, 0.4887, 0.2719, 0.8112, 0.2316, 0.8087, 0.3163, 0.664, 0.3867, 0.7778, 0.5, 0.4988, 0.5964, 0.4887, 0.5958, 0.6242, 0.5, 0.6346, 0.4651, 0.1372, 0.3762, -0.08018, 0.4882, -0.1568, 0.5657, 0.1261, 0.3762, 0.9198, 0.3867, 0.7778, 0.4291, 0.6277, 0.4882, 0.8432, 0.5478, 0.2551, 0.5, 0.2417, 0.5, 0.368, 0.5729, 0.3819, 0.5964, 0.4887, 0.6756, 0.4534, 0.6883, 0.5876, 0.5958, 0.6242, 0.3867, 0.7778, 0.3163, 0.664, 0.4114, 0.5632, 0.4291, 0.6277, 0.5, 0.6346, 0.5958, 0.6242, 0.5958, 1.043, 0.5, 1.054, 0.5657, 0.1261, 0.4882, -0.1568, 0.7294, -0.2256, 0.8799, -0.02013, 0.4882, 0.8432, 0.4291, 0.6277, 0.7151, 0.494, 0.7294, 0.7744, 0.5729, 0.3819, 0.5, 0.368, 0.5, 0.7869, 0.5729, 0.8009, 0.5958, 0.6242, 0.6883, 0.5876, 0.6883, 1.007, 0.5958, 1.043, 0.6371, 0.4055, 0.5729, 0.3819, 0.5729, 0.8009, 0.6371, 0.7868, 0.5, 0.05359, 0.5958, 0.04315, 0.5951, 0.233, 0.5, 0.2413, 0.5729, 0.8009, 0.5, 0.7869, 0.5, 1.03, 0.57, 1.041, 0.5958, 0.04315, 0.6883, 0.00656, 0.6964, 0.204, 0.5951, 0.233, 0.6371, 0.7868, 0.5729, 0.8009, 0.57, 1.041, 0.6403, 1.06, 0.5, 0.2413, 0.5951, 0.233, 0.5968, 0.4644, 0.5, 0.4698, 0.7294, 0.7744, 1.249, 0.701, 1.209, 0.8672, 1.028, 0.9573, 0.8799, 0.9799, 0.57, 0.04098, 0.5, 0.02993, 0.5, 0.3321, 0.5759, 0.3393, 0.5951, 0.233, 0.6964, 0.204, 0.6809, 0.4455, 0.5968, 0.4644, 0.6403, 0.05966, 0.57, 0.04098, 0.5759, 0.3393, 0.6343, 0.3043, 0.5, 0.4698, 0.5968, 0.4644, 0.6, 0.6327, 0.5, 0.6373, 0.4591, 0.8672, 0.4992, 0.701, 0.5542, 0.5672, 0.5877, 0.7922, 0.4992, 0.701, 0.3533, 0.3906, 0.5286, 0.3958, 0.5542, 0.5672, 0.5759, 0.3393, 0.5, 0.3321, 0.5, 0.522, 0.5826, 0.528, 0.5968, 0.4644, 0.6809, 0.4455, 0.6704, 0.6169, 0.6, 0.6327, 0.6343, 0.3043, 0.5759, 0.3393, 0.5826, 0.528, 0.6315, 0.5382, 0.5, 0.6373, 0.6, 0.6327, 0.6001, 0.8813, 0.5, 0.8832, 0.5877, 0.7922, 0.5542, 0.5672, 0.7662, 0.5692, 0.7808, 0.7466, 0.5542, 0.5672, 0.5286, 0.3958, 0.7551, 0.434, 0.7662, 0.5692, 0.5826, 0.528, 0.5, 0.522, 0.5, 0.8331, 0.5865, 0.8357, 0.6, 0.6327, 0.6704, 0.6169, 0.6548, 0.8744, 0.6001, 0.8813, 0.6315, 0.5382, 0.5826, 0.528, 0.5865, 0.8357, 0.6245, 0.8401, 0.5, 0.8832, 0.6001, 0.8813, 0.5528, 1.331, 0.5, 1.333, 0.7808, 0.7466, 0.7662, 0.5692, 1.111, 0.5862, 1.12, 0.7016, 0.7662, 0.5692, 0.7551, 0.434, 1.103, 0.4983, 1.111, 0.5862, 0.5865, 0.8357, 0.5, 0.8331, 0.5, 1.3, 0.544, 1.302, 0.6001, 0.8813, 0.6548, 0.8744, 0.5885, 1.327, 0.5528, 1.331, 0.6245, 0.8401, 0.5865, 0.8357, 0.544, 1.302, 0.5687, 1.304, 0.5, 0.3325, 0.5528, 0.3312, 0.5365, 0.7728, 0.5, 0.7738, 0.3701, 0.7016, 0.3606, 0.5862, 0.6948, 0.6447, 0.702, 0.7332, 0.3606, 0.5862, 0.3534, 0.4983, 0.6892, 0.5773, 0.6948, 0.6447, 0.544, 0.3016, 0.5, 0.2999, 0.5, 0.7488, 0.5297, 0.7501, 0.5528, 0.3312, 0.5885, 0.3268, 0.5638, 0.7694, 0.5365, 0.7728, 0.5687, 0.3045, 0.544, 0.3016, 0.5297, 0.7501, 0.5487, 0.7523, 0.5, 0.7738, 0.5365, 0.7728, 0.5243, 1.221, 0.5, 1.221, 0.702, 0.7332, 0.6948, 0.6447, 1.035, 0.6971, 1.039, 0.7462, 0.6948, 0.6447, 0.6892, 0.5773, 1.032, 0.6598, 1.035, 0.6971, 0.5297, 0.7501, 0.5, 0.7488, 0.5, 1.207, 0.5206, 1.208, 0.5365, 0.7728, 0.5638, 0.7694, 0.5395, 1.219, 0.5243, 1.221, 0.5487, 0.7523, 0.5297, 0.7501, 0.5206, 1.208, 0.5311, 1.209, 0.5, 0.2211, 0.5243, 0.2206, 0.5213, 0.4339, 0.5, 0.4344, 0.289, 0.7462, 0.285, 0.6971, 0.4461, 0.6618, 0.4493, 0.7008, 0.285, 0.6971, 0.2819, 0.6598, 0.4437, 0.6322, 0.4461, 0.6618, 0.5206, 0.208, 0.5, 0.2072, 0.5, 0.4234, 0.5184, 0.4239, 0.5243, 0.2206, 0.5395, 0.2187, 0.5334, 0.4324, 0.5213, 0.4339, 0.5311, 0.2092, 0.5206, 0.208, 0.5184, 0.4239, 0.5267, 0.4249, 0.5, 0.4344, 0.5213, 0.4339, 0.5146, 0.6069, 0.5, 0.6071, 0.4493, 0.7008, 0.4461, 0.6618, 0.5779, 0.5963, 0.5796, 0.6163, 0.4461, 0.6618, 0.4437, 0.6322, 0.5767, 0.581, 0.5779, 0.5963, 0.5184, 0.4239, 0.5, 0.4234, 0.5, 0.6014, 0.5131, 0.6017, 0.5213, 0.4339, 0.5334, 0.4324, 0.5208, 0.6061, 0.5146, 0.6069, 0.5267, 0.4249, 0.5184, 0.4239, 0.5131, 0.6017, 0.5174, 0.6022, 0.2951, 0.4463, 0.386, 0.653, 0.2868, 0.6097, 0.2588, 0.5026, 0.8035, 0.5196, 0.8587, 0.5426, 0.8642, 0.6381, 0.8124, 0.705, 0.8587, 0.5426, 1.009, 0.5026, 1.037, 0.6097, 0.8642, 0.6381, 0.8124, 0.705, 0.8642, 0.6381, 1.037, 0.6097, 1.136, 0.653, 0.8587, 0.5426, 0.8302, 0.3279, 0.9269, 0.3279, 1.009, 0.5026, 0.8035, 0.5196, 0.7946, 0.3279, 0.8302, 0.3279, 0.8587, 0.5426, 0.6371, 0.494, 0.6706, 0.3279, 0.735, 0.3279, 0.6964, 0.509, 0.6964, 0.509, 0.735, 0.3279, 0.7717, 0.3279, 0.7303, 0.5196, 0.7251, 0.8058, 0.7514, 0.8762, 0.7468, 1.403, 0.7191, 1.499, 0.7151, 0.494, 0.7713, 0.509, 0.7822, 0.7353, 0.7294, 0.7744, 0.3533, 0.3906, 0.4992, 0.701, 0.4271, 0.6739, 0.3163, 0.4225, 0.2951, 0.4463, 0.2588, 0.5026, 0.1769, 0.3279, 0.2003, 0.3279, 0.6943, 0.4225, 0.7286, 0.4463, 0.7698, 0.3279, 0.7327, 0.3279, 0.7822, 0.7353, 0.8124, 0.705, 1.136, 0.653, 1.177, 0.6739, 0.7713, 0.509, 0.8035, 0.5196, 0.8124, 0.705, 0.7822, 0.7353, 0.3163, 0.4225, 0.4271, 0.6739, 0.386, 0.653, 0.2951, 0.4463, 0.6343, 0.3043, 0.6943, 0.255, 0.7327, 0.1186, 0.6676, 0.1504, 0.3533, 0.3906, 0.2378, 0.3279, 0.1196, 0.3279, 0.1697, 0.3939, 0.1697, 0.3939, 0.1196, 0.3279, -0.01235, 0.3279, -0.03494, 0.494, 0.7742, 0.28, 0.7717, 0.2333, 0.8101, 0.2443, 0.8151, 0.2856, 0.7722, 0.3044, 0.8139, 0.3007, 0.809, 0.2742, 0.7698, 0.2814, 0.127, 0.2918, 0.1344, 0.2564, 0.006049, 0.2156, -0.003037, 0.2711, 0.2437, 0.3103, 0.2494, 0.293, 0.1344, 0.2564, 0.127, 0.2918, 0.6663, 0.2711, 0.6706, 0.2156, 0.735, 0.2269, 0.735, 0.2768, 0.8382, 0.2856, 0.8461, 0.2443, 0.9402, 0.2742, 0.9336, 0.3007, 0.7325, 0.3065, 0.7722, 0.3044, 0.7698, 0.2814, 0.7327, 0.2857, 0.735, 0.2768, 0.735, 0.2269, 0.7717, 0.2333, 0.7742, 0.28, 0.6631, 0.3103, 0.7325, 0.3065, 0.7327, 0.2857, 0.6676, 0.293, 0.8115, 0.2333, 0.9632, -0.03439, 0.9816, -0.02857, 0.8461, 0.2443, 0.7698, 0.2814, 0.809, 0.2742, 0.7582, -0.01272, 0.7459, -0.008888, 0.1344, 0.2564, 0.2518, -0.02212, 0.1839, -0.04373, 0.006049, 0.2156, 0.2494, 0.293, 0.3127, -0.002749, 0.2518, -0.02212, 0.1344, 0.2564, 0.6706, 0.2156, 0.7147, -0.04373, 0.7349, -0.03779, 0.735, 0.2269, 0.8461, 0.2443, 0.9816, -0.02857, 1.031, -0.01272, 0.9402, 0.2742, 0.7327, 0.2857, 0.7698, 0.2814, 0.7459, -0.008888, 0.7342, -0.006656, 0.735, 0.2269, 0.7349, -0.03779, 0.7465, -0.03439, 0.7717, 0.2333, 0.6676, 0.293, 0.7327, 0.2857, 0.7342, -0.006656, 0.7137, -0.002749, 0.2132, 0.9656, 0.2572, 0.8895, 0.2698, 0.9012, 0.2316, 0.9714, 0.2934, 0.9911, 0.2814, 0.9873, 0.3041, 0.9329, 0.3124, 0.9406, 0.2518, 0.9779, 0.2838, 0.9141, 0.237, 0.8708, 0.1839, 0.9563, 0.3127, 0.9973, 0.3257, 0.9529, 0.2838, 0.9141, 0.2518, 0.9779, 0.1839, 0.9563, 0.237, 0.8708, 0.2499, 0.8827, 0.2026, 0.9622, 0.2316, 0.9714, 0.2698, 0.9012, 0.3041, 0.9329, 0.2814, 0.9873, 0.7342, 0.9933, 0.7459, 0.9911, 0.7438, 0.9406, 0.7343, 0.9451, 0.2026, 0.9622, 0.2499, 0.8827, 0.2572, 0.8895, 0.2132, 0.9656, 0.7137, 0.9973, 0.7342, 0.9933, 0.7343, 0.9451, 0.7176, 0.9529, 0.2572, 0.8895, 0.2639, 0.8213, 0.2819, 0.838, 0.2698, 0.9012, 0.3124, 0.9406, 0.3041, 0.9329, 0.3308, 0.8833, 0.3427, 0.8942, 0.2838, 0.9141, 0.3018, 0.8564, 0.2351, 0.7946, 0.237, 0.8708, 0.3257, 0.9529, 0.3616, 0.9118, 0.3018, 0.8564, 0.2838, 0.9141, 0.7184, 0.8708, 0.7114, 0.7946, 0.7349, 0.8116, 0.7349, 0.8827, 0.2698, 0.9012, 0.2819, 0.838, 0.3308, 0.8833, 0.3041, 0.9329, 0.7343, 0.9451, 0.7438, 0.9406, 0.7477, 0.8942, 0.7341, 0.9006, 0.7349, 0.8827, 0.7349, 0.8116, 0.7483, 0.8213, 0.7443, 0.8895, 0.7176, 0.9529, 0.7343, 0.9451, 0.7341, 0.9006, 0.7103, 0.9118, 0.2639, 0.8213, 0.2554, 0.7539, 0.2769, 0.7738, 0.2819, 0.838, 0.7477, 0.8942, 0.762, 0.8833, 0.7672, 0.8277, 0.7501, 0.8408, 0.3018, 0.8564, 0.3006, 0.7957, 0.2211, 0.7221, 0.2351, 0.7946, 0.3616, 0.9118, 0.3719, 0.8617, 0.3006, 0.7957, 0.3018, 0.8564, 0.7114, 0.7946, 0.7069, 0.7221, 0.7349, 0.7423, 0.7349, 0.8116, 0.2819, 0.838, 0.2769, 0.7738, 0.3352, 0.8277, 0.3308, 0.8833, 0.7341, 0.9006, 0.7477, 0.8942, 0.7501, 0.8408, 0.7339, 0.8484, 0.7349, 0.8116, 0.7349, 0.7423, 0.7509, 0.7539, 0.7483, 0.8213, 0.7103, 0.9118, 0.7341, 0.9006, 0.7339, 0.8484, 0.7056, 0.8617, 0.2554, 0.7539, 0.2441, 0.7065, 0.2629, 0.7124, 0.2769, 0.7738, 0.7501, 0.8408, 0.7672, 0.8277, 0.7587, 0.7283, 0.7461, 0.7321, 0.3006, 0.7957, 0.2836, 0.7189, 0.2141, 0.6972, 0.2211, 0.7221, 0.3719, 0.8617, 0.3459, 0.7383, 0.2836, 0.7189, 0.3006, 0.7957, 0.7069, 0.7221, 0.7142, 0.6972, 0.7349, 0.7031, 0.7349, 0.7423, 0.2769, 0.7738, 0.2629, 0.7124, 0.3138, 0.7283, 0.3352, 0.8277, 0.7339, 0.8484, 0.7501, 0.8408, 0.7461, 0.7321, 0.7342, 0.7344, 0.7349, 0.7423, 0.7349, 0.7031, 0.7467, 0.7065, 0.7509, 0.7539, 0.7056, 0.8617, 0.7339, 0.8484, 0.7342, 0.7344, 0.7133, 0.7383, 0.2441, 0.7065, 0.2388, 0.681, 0.2558, 0.6811, 0.2629, 0.7124, 0.7461, 0.7321, 0.7587, 0.7283, 0.7559, 0.6813, 0.7448, 0.6813, 0.2836, 0.7189, 0.2746, 0.6812, 0.2116, 0.6809, 0.2141, 0.6972, 0.3459, 0.7383, 0.3311, 0.6814, 0.2746, 0.6812, 0.2836, 0.7189, 0.7142, 0.6972, 0.7166, 0.6809, 0.7349, 0.681, 0.7349, 0.7031, 0.2629, 0.7124, 0.2558, 0.6811, 0.302, 0.6813, 0.3138, 0.7283, 0.7342, 0.7344, 0.7461, 0.7321, 0.7448, 0.6813, 0.7343, 0.6814, 0.7349, 0.7031, 0.7349, 0.681, 0.7453, 0.681, 0.7467, 0.7065, 0.7133, 0.7383, 0.7342, 0.7344, 0.7343, 0.6814, 0.7158, 0.6814, 0.2388, 0.681, 0.2386, 0.6628, 0.2578, 0.6629, 0.2558, 0.6811, 0.3132, 0.6813, 0.302, 0.6813, 0.31, 0.6631, 0.3227, 0.6632, 0.2746, 0.6812, 0.2791, 0.663, 0.2079, 0.6627, 0.2116, 0.6809, 0.3311, 0.6814, 0.3429, 0.6633, 0.2791, 0.663, 0.2746, 0.6812, 0.7166, 0.6809, 0.7143, 0.6627, 0.7349, 0.6628, 0.7349, 0.681, 0.2558, 0.6811, 0.2578, 0.6629, 0.31, 0.6631, 0.302, 0.6813, 0.7343, 0.6814, 0.7448, 0.6813, 0.7461, 0.6632, 0.7342, 0.6632, 0.7349, 0.681, 0.7349, 0.6628, 0.7467, 0.6628, 0.7453, 0.681, 0.7158, 0.6814, 0.7343, 0.6814, 0.7342, 0.6632, 0.7133, 0.6633, 0.2386, 0.6628, 0.2108, 0.6076, 0.235, 0.5995, 0.2578, 0.6629, 0.7461, 0.6632, 0.7586, 0.6631, 0.7658, 0.5774, 0.7495, 0.572, 0.2791, 0.663, 0.2619, 0.5905, 0.2174, 0.6098, 0.2079, 0.6627, 0.3429, 0.6633, 0.3426, 0.5634, 0.2619, 0.5905, 0.2791, 0.663, 0.7143, 0.6627, 0.708, 0.6098, 0.7307, 0.6124, 0.7349, 0.6628, 0.2578, 0.6629, 0.235, 0.5995, 0.301, 0.5774, 0.31, 0.6631, 0.7342, 0.6632, 0.7461, 0.6632, 0.7495, 0.572, 0.734, 0.5689, 0.7349, 0.6628, 0.7307, 0.6124, 0.7503, 0.6076, 0.7467, 0.6628, 0.7133, 0.6633, 0.7342, 0.6632, 0.734, 0.5689, 0.7068, 0.5634, 0.6676, 0.3279, 0.7327, 0.3279, 0.7325, 0.3065, 0.6631, 0.3103, 0.735, 0.3279, 0.735, 0.2768, 0.7742, 0.28, 0.7717, 0.3279, 0.7327, 0.3279, 0.7698, 0.3279, 0.7722, 0.3044, 0.7325, 0.3065, 0.8302, 0.3279, 0.8382, 0.2856, 0.9336, 0.3007, 0.9269, 0.3279, 0.6706, 0.3279, 0.6663, 0.2711, 0.735, 0.2768, 0.735, 0.3279, 0.2378, 0.3279, 0.2437, 0.3103, 0.127, 0.2918, 0.1196, 0.3279, 0.8696, 0.3279, 0.877, 0.2918, 0.747, 0.2711, 0.7377, 0.3279, 0.7698, 0.3279, 0.809, 0.3279, 0.8139, 0.3007, 0.7722, 0.3044, 0.7717, 0.3279, 0.7742, 0.28, 0.8151, 0.2856, 0.8101, 0.3279, 0.301, 0.5774, 0.2763, 0.4884, 0.2928, 0.4885, 0.317, 0.572, 0.2174, 0.6098, 0.2619, 0.5905, 0.236, 0.4881, 0.1944, 0.4875, 0.2619, 0.5905, 0.3426, 0.5634, 0.3192, 0.4887, 0.236, 0.4881, 0.301, 0.5774, 0.235, 0.5995, 0.2083, 0.4879, 0.2763, 0.4884, 0.7495, 0.572, 0.7495, 0.4885, 0.734, 0.4886, 0.734, 0.5689, 0.734, 0.5689, 0.734, 0.4886, 0.7068, 0.4887, 0.7068, 0.5634, 0.7503, 0.1143, 0.7967, -0.001413, 0.8128, 0.03095, 0.7663, 0.1467, 0.1833, 0.4878, 0.09645, 0.4828, 0.1239, 0.6027, 0.2108, 0.6076, 0.7663, 0.1111, 0.8128, -0.004695, 0.7967, -0.03807, 0.7503, 0.07768, 0.235, 0.5995, 0.1482, 0.5945, 0.1215, 0.483, 0.2083, 0.4879, 0.708, 0.1232, 0.699, -0.01199, 0.7217, -0.03965, 0.7307, 0.09549, 0.1944, 0.4875, 0.09303, 0.4832, 0.116, 0.6055, 0.2174, 0.6098, 0.7295, 0.07125, 0.7205, -0.0639, 0.699, -0.04262, 0.708, 0.09252, 0.1966, 0.6124, 0.09526, 0.6081, 0.07708, 0.4833, 0.1784, 0.4877, 0.7307, 0.09549, 0.7514, -0.05008, 0.771, -0.03124, 0.7503, 0.1143, 0.1784, 0.4877, 0.06925, 0.487, 0.08744, 0.6118, 0.1966, 0.6124, 0.7503, 0.07768, 0.771, -0.0679, 0.7501, -0.07433, 0.7295, 0.07125, 0.2108, 0.6076, 0.1016, 0.607, 0.07408, 0.4871, 0.1833, 0.4878, 0.7737, 0.497, 0.7737, 0.5976, 0.771, 0.5819, 0.7714, 0.5133, 0.7561, 0.5204, 0.7632, 0.5693, 0.7381, 0.5293, 0.733, 0.4946, 0.8315, 0.4919, 0.8541, 0.5862, 0.8479, 0.573, 0.8318, 0.506, 0.7955, 0.5846, 0.7889, 0.5131, 0.7721, 0.5192, 0.7806, 0.5783, 0.7036, 0.8498, 0.712, 0.8415, 0.7108, 0.8107, 0.7048, 0.8166, 0.7714, 0.5683, 0.7624, 0.5204, 0.7375, 0.4946, 0.7438, 0.5285, 0.7125, 0.5693, 0.7036, 0.5683, 0.7048, 0.5285, 0.7111, 0.5293, 0.7128, 0.8802, 0.7032, 0.8919, 0.7036, 0.8618, 0.7125, 0.851, 0.7939, 0.582, 0.7842, 0.5303, 0.7624, 0.5204, 0.7714, 0.5683, 0.7032, 0.8789, 0.7123, 0.8699, 0.712, 0.8415, 0.7036, 0.8498, 0.7775, 0.5304, 0.7851, 0.5831, 0.7632, 0.5693, 0.7561, 0.5204, 0.7968, 0.5114, 0.8056, 0.5908, 0.7851, 0.5831, 0.7775, 0.5304, 0.7004, 0.9103, 0.715, 0.8958, 0.7123, 0.8699, 0.7032, 0.8789, 0.8198, 0.589, 0.8077, 0.5113, 0.7842, 0.5303, 0.7939, 0.582, 0.7159, 0.9075, 0.7004, 0.9264, 0.7032, 0.8919, 0.7128, 0.8802, 0.7182, 0.6007, 0.6982, 0.5984, 0.7004, 0.589, 0.7159, 0.5908, 0.8235, 0.5984, 0.8084, 0.4988, 0.8077, 0.5113, 0.8198, 0.589, 0.6982, 0.4988, 0.7171, 0.4989, 0.715, 0.5114, 0.7004, 0.5113, 0.7171, 0.4989, 0.7182, 0.6007, 0.7159, 0.5908, 0.715, 0.5114, 0.7706, 0.8846, 0.7623, 0.8742, 0.7651, 0.853, 0.7721, 0.8616, 0.7737, 0.5976, 0.7573, 0.6015, 0.7598, 0.5846, 0.771, 0.5819, 0.7966, 0.6015, 0.7814, 0.4969, 0.7889, 0.5131, 0.7955, 0.5846, 0.7562, 0.4969, 0.7737, 0.497, 0.7714, 0.5133, 0.7599, 0.5131, 0.771, 0.9048, 0.7598, 0.894, 0.7623, 0.8742, 0.7706, 0.8846, 0.7108, 0.4946, 0.7111, 0.5293, 0.7079, 0.4889, 0.7048, 0.4946, 0.7108, 0.4946, 0.7079, 0.4889, 0.7438, 0.5285, 0.7375, 0.4946, 0.7309, 0.4889, 0.7111, 0.5293, 0.7048, 0.5285, 0.7079, 0.4889, 0.7599, 0.8851, 0.7714, 0.8908, 0.7726, 0.8675, 0.7631, 0.8628, 0.7931, 0.5133, 0.8036, 0.5819, 0.7884, 0.5761, 0.7756, 0.5194, 0.7721, 0.8616, 0.7651, 0.853, 0.7686, 0.8314, 0.7732, 0.8373, 0.7806, 0.5783, 0.7721, 0.5192, 0.7576, 0.518, 0.7647, 0.5672, 0.7631, 0.8628, 0.7726, 0.8675, 0.7737, 0.8474, 0.7658, 0.8434, 0.7756, 0.5194, 0.7884, 0.5761, 0.7712, 0.5654, 0.7605, 0.5181, 0.7732, 0.5431, 0.7686, 0.5429, 0.7694, 0.5303, 0.774, 0.5305, 0.7647, 0.5672, 0.7576, 0.518, 0.7512, 0.5151, 0.7485, 0.5429, 0.7658, 0.8434, 0.7737, 0.8474, 0.7747, 0.8375, 0.7694, 0.8349, 0.7605, 0.5181, 0.7712, 0.5654, 0.753, 0.5431, 0.7531, 0.5157, 0.7485, 0.5429, 0.7512, 0.5151, 0.7447, 0.5057, 0.7425, 0.5303, 0.7694, 0.5151, 0.7747, 0.5157, 0.7756, 0.5062, 0.7703, 0.5057, 0.7531, 0.5157, 0.753, 0.5431, 0.7469, 0.5305, 0.7466, 0.5062, 0.774, 0.5305, 0.7694, 0.5303, 0.773, 0.4883, 0.7425, 0.5303, 0.7447, 0.5057, 0.736, 0.4883, 0.7703, 0.5057, 0.7756, 0.5062, 0.773, 0.4883, 0.7466, 0.5062, 0.7469, 0.5305, 0.736, 0.4883, 0.8318, 0.506, 0.8479, 0.573, 0.8316, 0.5694, 0.8173, 0.51, 0.8104, 0.4918, 0.8315, 0.4919, 0.8318, 0.506, 0.8168, 0.5059, 0.8336, 0.5931, 0.8104, 0.4918, 0.8168, 0.5059, 0.8333, 0.5779, 0.8541, 0.5862, 0.8336, 0.5931, 0.8333, 0.5779, 0.8479, 0.573, 0.8173, 0.51, 0.8316, 0.5694, 0.8134, 0.5539, 0.8039, 0.5136, 0.8132, 0.9224, 0.8228, 0.9424, 0.8274, 0.9231, 0.8189, 0.9053, 0.8333, 0.5779, 0.8168, 0.5059, 0.804, 0.5099, 0.8186, 0.5737, 0.8218, 0.9638, 0.8132, 0.9444, 0.8189, 0.9249, 0.8274, 0.9421, 0.8039, 0.5136, 0.8134, 0.5539, 0.7991, 0.5381, 0.7959, 0.5086, 0.8189, 0.9053, 0.8274, 0.9231, 0.8327, 0.9051, 0.825, 0.8941, 0.8186, 0.5737, 0.804, 0.5099, 0.7956, 0.5155, 0.805, 0.5567, 0.8316, 0.5694, 0.8186, 0.5737, 0.805, 0.5567, 0.8134, 0.5539, 0.7959, 0.5086, 0.7991, 0.5381, 0.7872, 0.5188, 0.7897, 0.5018, 0.825, 0.8941, 0.8327, 0.9051, 0.8345, 0.8945, 0.8304, 0.8861, 0.805, 0.5567, 0.7956, 0.5155, 0.7896, 0.5071, 0.7927, 0.5388, 0.8134, 0.5539, 0.805, 0.5567, 0.7927, 0.5388, 0.7991, 0.5381, 0.7896, 0.5071, 0.7959, 0.5086, 0.7897, 0.5018, 0.7878, 0.4994, 0.7927, 0.5388, 0.7896, 0.5071, 0.7878, 0.4994, 0.7837, 0.5175, 0.7991, 0.5381, 0.7927, 0.5388, 0.7837, 0.5175, 0.7872, 0.5188, 0.7897, 0.5018, 0.7872, 0.5188, 0.7845, 0.492, 0.8339, 0.4994, 0.8341, 0.5018, 0.8375, 0.492, 0.7837, 0.5175, 0.7878, 0.4994, 0.7845, 0.492, 0.7872, 0.5188, 0.7837, 0.5175, 0.7845, 0.492, 0.7068, 0.2589, 0.734, 0.2365, 0.7495, 0.2238, 0.7658, 0.2018, 0.7663, 0.1111, 0.7503, 0.07768, 0.7295, 0.07125, 0.708, 0.09252, 0.6983, 0.148, 0.7009, 0.9184, 0.6865, 0.828, 0.713, 0.8343, 0.7222, 0.8983, 0.307, 0.8343, 0.3564, 0.8199, 0.3519, 0.8877, 0.3188, 0.8983, 0.7214, 0.3166, 0.7009, 0.2471, 0.7222, 0.2584, 0.7353, 0.3026, 0.6621, 0.3349, 0.632, 0.2325, 0.668, 0.2366, 0.6955, 0.3298, 0.632, 0.9445, 0.6106, 0.8112, 0.6485, 0.8159, 0.668, 0.9372, 0.6581, 0.7778, 0.6621, 0.9198, 0.6955, 0.9147, 0.6918, 0.7855, 0.6955, 0.3298, 0.668, 0.2366, 0.7009, 0.2471, 0.7214, 0.3166, 0.668, 0.9372, 0.6485, 0.8159, 0.6865, 0.828, 0.7009, 0.9184, 0.6918, 0.7855, 0.6955, 0.9147, 0.7214, 0.9016, 0.7187, 0.8053, 0.7093, 0.739, 0.7202, 0.739, 0.7031, 0.6519, 0.6971, 0.6519, 0.6854, 0.739, 0.6574, 0.739, 0.6688, 0.6519, 0.6841, 0.6519, 0.6574, 0.739, 0.6293, 0.739, 0.6535, 0.6519, 0.6688, 0.6519, 0.6894, 0.739, 0.7093, 0.739, 0.6971, 0.6519, 0.6863, 0.6519, 0.3711, 0.739, 0.3345, 0.739, 0.3617, 0.6519, 0.3817, 0.6519, 0.7051, 0.739, 0.6854, 0.739, 0.6841, 0.6519, 0.6949, 0.6519, 0.6645, 0.739, 0.6894, 0.739, 0.6863, 0.6519, 0.6727, 0.6519, 0.3086, 0.739, 0.3934, 0.739, 0.3939, 0.6519, 0.3476, 0.6519, 0.6971, 0.6519, 0.7031, 0.6519, 0.708, 0.621, 0.7006, 0.6164, 0.6841, 0.6519, 0.6688, 0.6519, 0.6656, 0.649, 0.6845, 0.6439, 0.6688, 0.6519, 0.6535, 0.6519, 0.6466, 0.6509, 0.6656, 0.649, 0.6863, 0.6519, 0.6971, 0.6519, 0.7006, 0.6164, 0.6872, 0.612, 0.3817, 0.6519, 0.3617, 0.6519, 0.3615, 0.6385, 0.3824, 0.621, 0.6949, 0.6519, 0.6841, 0.6519, 0.6845, 0.6439, 0.6978, 0.6385, 0.6727, 0.6519, 0.6863, 0.6519, 0.6872, 0.612, 0.6703, 0.6103, 0.3476, 0.6519, 0.3939, 0.6519, 0.3952, 0.6103, 0.3466, 0.6509, 0.7006, 0.3506, 0.708, 0.3432, 0.7052, 0.3082, 0.6986, 0.3136, 0.6845, 0.3067, 0.6656, 0.2986, 0.6674, 0.2753, 0.6843, 0.2813, 0.6656, 0.2986, 0.6466, 0.2955, 0.6505, 0.273, 0.6674, 0.2753, 0.6872, 0.3576, 0.7006, 0.3506, 0.6986, 0.3136, 0.6867, 0.3188, 0.3824, 0.621, 0.3615, 0.6385, 0.3407, 0.6259, 0.3561, 0.605, 0.6978, 0.3153, 0.6845, 0.3067, 0.6843, 0.2813, 0.6961, 0.2876, 0.6703, 0.3603, 0.6872, 0.3576, 0.6867, 0.3188, 0.6717, 0.3207, 0.3466, 0.6509, 0.3952, 0.6103, 0.3656, 0.5922, 0.3298, 0.6408, 0.6986, 0.3136, 0.7052, 0.3082, 0.7018, 0.172, 0.6962, 0.1767, 0.6843, 0.2813, 0.6674, 0.2753, 0.6697, 0.1441, 0.684, 0.1492, 0.6674, 0.2753, 0.6505, 0.273, 0.6553, 0.1422, 0.6697, 0.1441, 0.6867, 0.3188, 0.6986, 0.3136, 0.6962, 0.1767, 0.6861, 0.181, 0.3561, 0.605, 0.3407, 0.6259, 0.2409, 0.5446, 0.254, 0.5268, 0.6961, 0.2876, 0.6843, 0.2813, 0.684, 0.1492, 0.6941, 0.1546, 0.6717, 0.3207, 0.6867, 0.3188, 0.6861, 0.181, 0.6733, 0.1827, 0.3298, 0.6408, 0.3656, 0.5922, 0.262, 0.5159, 0.2316, 0.5572, 0.2575, 0.5221, 0.254, 0.5268, 0.2311, 0.5022, 0.2345, 0.4975, 0.684, 0.1492, 0.6697, 0.1441, 0.6697, 0.1135, 0.6892, 0.1185, 0.6697, 0.1441, 0.6553, 0.1422, 0.6553, 0.1115, 0.6697, 0.1135, 0.6861, 0.181, 0.6962, 0.1767, 0.6962, 0.1461, 0.6861, 0.1504, 0.254, 0.5268, 0.2409, 0.5446, 0.2179, 0.52, 0.2311, 0.5022, 0.6941, 0.1546, 0.684, 0.1492, 0.6892, 0.1185, 0.6941, 0.1239, 0.6733, 0.1827, 0.6861, 0.181, 0.6861, 0.1504, 0.6733, 0.1521, 0.2316, 0.5572, 0.262, 0.5159, 0.2391, 0.4913, 0.2087, 0.5326, 0.6962, 0.4975, 0.7018, 0.5022, 0.7082, 0.4824, 0.7007, 0.4845, 0.6861, 0.493, 0.6962, 0.4975, 0.7007, 0.4845, 0.6872, 0.4864, 0.7018, 0.5022, 0.6941, 0.52, 0.6979, 0.4815, 0.7082, 0.4824, 0.6733, 0.4913, 0.6861, 0.493, 0.6872, 0.4864, 0.6702, 0.4871, 0.6553, 0.5326, 0.6733, 0.4913, 0.6702, 0.4871, 0.6464, 0.4761, 0.6941, 0.52, 0.6892, 0.5255, 0.6979, 0.4815, 0.6702, 0.1503, 0.6872, 0.1472, 0.7007, 0.1391, 0.7082, 0.1306, 0.6979, 0.1302, 0.672, 0.1146, 0.6464, 0.1242, 0.7061, 0.5194, 0.7278, 0.451, 0.7256, 0.5142, 0.8568, 0.5142, 0.8302, 0.451, 0.8655, 0.4703, 0.7343, 0.9874, 0.7278, 0.9403, 0.7085, 0.9718, 0.8539, 0.4657, 0.8302, 0.451, 0.853, 0.5194, 0.6391, 0.5158, 0.6405, 0.4421, 0.6535, 0.5138, 0.8566, 0.4592, 0.8222, 0.4421, 0.8471, 0.5158, 0.6558, 0.9659, 0.6405, 0.9296, 0.6301, 0.9755, 0.8486, 0.5138, 0.8222, 0.4421, 0.8494, 0.4601, 0.5, 0.1212, 0.5658, 0.1134, 0.5847, 0.2001, 0.5, 0.206, 0.1894, 0.2267, 0.1311, 0.06514, 0.2161, 0.01514, 0.2597, 0.1539, 0.1311, 0.06514, 0.09119, -0.03445, 0.1829, -0.09052, 0.2161, 0.01514, 0.5522, 0.9372, 0.5, 0.9267, 0.5, 1.056, 0.5732, 1.064, 0.21, 0.2839, 0.1894, 0.2267, 0.2597, 0.1539, 0.2751, 0.203, 0.5904, 0.9549, 0.5522, 0.9372, 0.5732, 1.064, 0.6053, 1.077, 0.5, 0.6071, 0.5146, 0.6069, 0.5, 0.7692, 0.5796, 0.6163, 0.5779, 0.5963, 0.7019, 0.5282, 0.5779, 0.5963, 0.5767, 0.581, 0.7019, 0.5282, 0.5131, 0.6017, 0.5, 0.6014, 0.5, 0.7692, 0.5146, 0.6069, 0.5208, 0.6061, 0.5, 0.7692, 0.5174, 0.6022, 0.5131, 0.6017, 0.5, 0.7692, 0.7307, 0.09549, 0.7503, 0.1143, 0.7349, 0.09549, 0.8374, 0.6118, 0.8193, 0.487, 0.7814, 0.4969, 0.7966, 0.6015, 0.7501, 0.9257, 0.771, 0.9321, 0.7737, 0.8806, 0.7562, 0.8752, 0.8241, 0.4871, 0.8516, 0.607, 0.8085, 0.5976, 0.7854, 0.497, 0.771, 0.9688, 0.7514, 0.9499, 0.7573, 0.8955, 0.7737, 0.9113, 0.8271, 0.4833, 0.8453, 0.6081, 0.8052, 0.6007, 0.7943, 0.4989, 0.699, 0.9574, 0.7205, 0.9361, 0.7171, 0.8925, 0.6982, 0.9112, 0.866, 0.6055, 0.843, 0.4832, 0.8084, 0.4988, 0.8235, 0.5984, 0.7217, 0.9604, 0.699, 0.988, 0.6982, 0.9313, 0.7182, 0.9069, 0.8715, 0.483, 0.8982, 0.5945, 0.8541, 0.5862, 0.8315, 0.4919, 0.7967, 0.9619, 0.8128, 0.9953, 0.8238, 0.9421, 0.8102, 0.9139, 0.8739, 0.6027, 0.8464, 0.4828, 0.8104, 0.4918, 0.8336, 0.5931, 0.8128, 0.03095, 0.7967, -0.001413, 0.8102, -0.05516, 0.8238, -0.02781, 0.7187, 0.8053, 0.7335, 0.8199, 0.7202, 0.739, 0.7093, 0.739, 0.6865, 0.828, 0.6485, 0.8159, 0.6574, 0.739, 0.6854, 0.739, 0.6485, 0.8159, 0.6106, 0.8112, 0.6293, 0.739, 0.6574, 0.739, 0.6918, 0.7855, 0.7187, 0.8053, 0.7093, 0.739, 0.6894, 0.739, 0.3564, 0.8199, 0.307, 0.8343, 0.3345, 0.739, 0.3711, 0.739, 0.713, 0.8343, 0.6865, 0.828, 0.6854, 0.739, 0.7051, 0.739, 0.6581, 0.7778, 0.6918, 0.7855, 0.6894, 0.739, 0.6645, 0.739, 0.2719, 0.8112, 0.3867, 0.7778, 0.3934, 0.739, 0.3086, 0.739, 0.6553, 0.1115, 0.6391, -0.0372, 0.6535, -0.03525, 0.6697, 0.1135, 0.2182, 0.4761, 0.1066, 0.4592, 0.0971, 0.5158, 0.2087, 0.5326, 0.672, 0.1146, 0.6558, -0.03414, 0.6301, -0.02454, 0.6464, 0.1242, 0.2101, 0.5306, 0.09856, 0.5138, 0.0994, 0.4601, 0.211, 0.4769, 0.211, 0.4769, 0.1039, 0.4657, 0.103, 0.5194, 0.2101, 0.5306, 0.6979, 0.1302, 0.7343, -0.01264, 0.7085, -0.0282, 0.672, 0.1146, 0.2139, 0.5255, 0.1068, 0.5142, 0.1155, 0.4703, 0.2226, 0.4815, 0.6697, 0.1135, 0.7061, -0.02931, 0.7256, -0.02425, 0.6892, 0.1185])
me_cube.materials.append(mat_material)
me_cube.use_remesh_preserve_volume = False
me_cube.use_remesh_preserve_attributes = False
me_cube.use_mirror_vertex_groups = False
me_cube.update()
me_plane_003 = bpy.data.meshes.new('Plane.003')
me_plane_003.from_pydata([(-1.0, -1.0, 0.0), (1.0, -1.0, 0.0), (-1.0, 1.0, 0.0), (1.0, 1.0, 0.0)], [], [(0, 1, 3, 2)])
me_plane_003.use_remesh_preserve_volume = False
me_plane_003.use_remesh_preserve_attributes = False
me_plane_003.use_mirror_vertex_groups = False
me_plane_003.update()
me_plane_001 = bpy.data.meshes.new('Plane.001')
me_plane_001.from_pydata([(-0.7439, 8.214, 3.791), (-0.1439, 8.514, 3.791), (-0.7439, 8.814, 3.791), (-0.5648, 8.197, 3.35), (0.03519, 7.897, 3.35), (-0.5648, 7.597, 3.35), (-0.5827, 7.601, 3.162), (0.01729, 7.301, 3.162), (-0.5827, 7.001, 3.162), (-0.4466, 7.054, 2.859), (0.1534, 6.767, 2.774), (-0.4466, 6.48, 2.688), (-0.4401, 6.531, 2.632), (0.1599, 6.242, 2.552), (-0.4401, 5.953, 2.472), (-0.4469, 6.063, 2.429), (0.1531, 5.796, 2.292), (-0.4469, 5.528, 2.155), (-0.4391, 5.699, 1.785), (0.1609, 5.442, 1.629), (-0.4391, 5.185, 1.474), (-0.4023, 5.287, 1.214), (0.1977, 5.055, 1.023), (-0.4023, 4.824, 0.8329), (-0.4573, 4.815, 0.7142), (0.1427, 4.605, 0.5003), (-0.4573, 4.395, 0.2864), (0.6252, 9.098, 3.938), (0.02515, 8.832, 3.798), (0.6252, 8.567, 3.658), (0.7825, 8.599, 3.602), (0.1825, 8.334, 3.463), (0.7825, 8.069, 3.323), (1.027, 8.05, 3.164), (0.4268, 7.783, 3.028), (1.027, 7.516, 2.892), (1.264, 7.419, 2.75), (0.6638, 7.154, 2.61), (1.264, 6.888, 2.47), (1.515, 6.869, 2.319), (0.915, 6.629, 2.139), (1.515, 6.389, 1.959), (1.724, 6.281, 1.751), (1.124, 6.052, 1.558), (1.724, 5.823, 1.364), (1.946, 5.639, 1.135), (1.346, 5.449, 0.9034), (1.946, 5.258, 0.6719), (2.255, 5.128, 0.4216), (1.655, 4.911, 0.2147), (2.255, 4.694, 0.007893)], [], [(5, 4, 3), (0, 1, 2), (8, 7, 6), (11, 10, 9), (14, 13, 12), (17, 16, 15), (20, 19, 18), (23, 22, 21), (26, 25, 24), (27, 28, 29), (30, 31, 32), (33, 34, 35), (36, 37, 38), (39, 40, 41), (42, 43, 44), (45, 46, 47), (48, 49, 50)])
me_plane_001.use_remesh_preserve_volume = False
me_plane_001.use_remesh_preserve_attributes = False
me_plane_001.use_mirror_vertex_groups = False
me_plane_001.update()

# ---- objects
ob_cube = bpy.data.objects.new('Cube', me_cube)
ob_camera = bpy.data.objects.new('Camera', cam_camera_001)
ob_plane = bpy.data.objects.new('Plane', me_plane_003)
ob_point = bpy.data.objects.new('Point', light_point)
ob_plane_001 = bpy.data.objects.new('Plane.001', me_plane_001)

# ---- transforms, parenting, visibility, modifiers, constraints
ob_cube.location = (0.0, 0.0, 0.0)
ob_cube.lock_rotations_4d = False
ob_cube.empty_display_type = 'ARROWS'
ob_cube.lineart.crease_threshold = 0.0
_m = ob_cube.modifiers.new('Mirror', 'MIRROR')
_m.use_clip = True
_m = ob_cube.modifiers.new('Subsurf', 'SUBSURF')
_m.uv_smooth = 'PRESERVE_CORNERS'
_m.levels = 4
_m.render_levels = 3
_m.show_only_control_edges = False
ob_camera.location = (7.236, -6.401, 2.364)
ob_camera.rotation_euler = (1.316, -3.412e-06, 0.9478)
ob_camera.lineart.crease_threshold = 0.0
ob_plane.location = (0.0, 0.0, -1.996)
ob_plane.scale = (100.0, 100.0, 100.0)
ob_plane.lineart.crease_threshold = 0.0
ob_point.location = (2.858, -0.6241, 2.934)
ob_point.lineart.crease_threshold = 0.0
ob_plane_001.parent = ob_cube
ob_plane_001.location = (0.0, -4.891, 1.294)
ob_plane_001.rotation_euler = (-0.0, 1.571, 0.0)
ob_plane_001.scale = (0.1, 0.1, 0.1)
ob_plane_001.lineart.crease_threshold = 0.0
_m = ob_plane_001.modifiers.new('Mirror', 'MIRROR')
_m.use_axis = (False, False, True)
_m = ob_plane_001.modifiers.new('Subsurf', 'SUBSURF')
_m.uv_smooth = 'PRESERVE_CORNERS'
_m.quality = 2
_m.show_only_control_edges = False

# ---- collection membership
col_collection_1.objects.link(ob_cube)
col_collection_10.objects.link(ob_camera)
col_collection_10.objects.link(ob_plane)
col_collection_10.objects.link(ob_point)
col_collection_10.objects.link(ob_plane_001)

# ---- scene / render settings (as saved in the file)
scene.camera = ob_camera
scene.frame_start = 1; scene.frame_end = 250; scene.frame_set(0)
scene.render.engine = 'CYCLES'
scene.render.resolution_percentage = 50
scene.render.dither_intensity = 0.0
scene.cycles.use_denoising = False
scene.cycles.samples = 10
scene.cycles.sampling_pattern = 'TABULATED_SOBOL'
scene.cycles.light_sampling_threshold = 0.0
scene.cycles.use_adaptive_sampling = False
scene.cycles.use_light_tree = False
scene.cycles.blur_glossy = 0.0
scene.cycles.pixel_filter_type = 'GAUSSIAN'
scene.cycles.sample_clamp_indirect = 0.0
scene.view_settings.view_transform = 'Standard'
bpy.context.view_layer.update()
